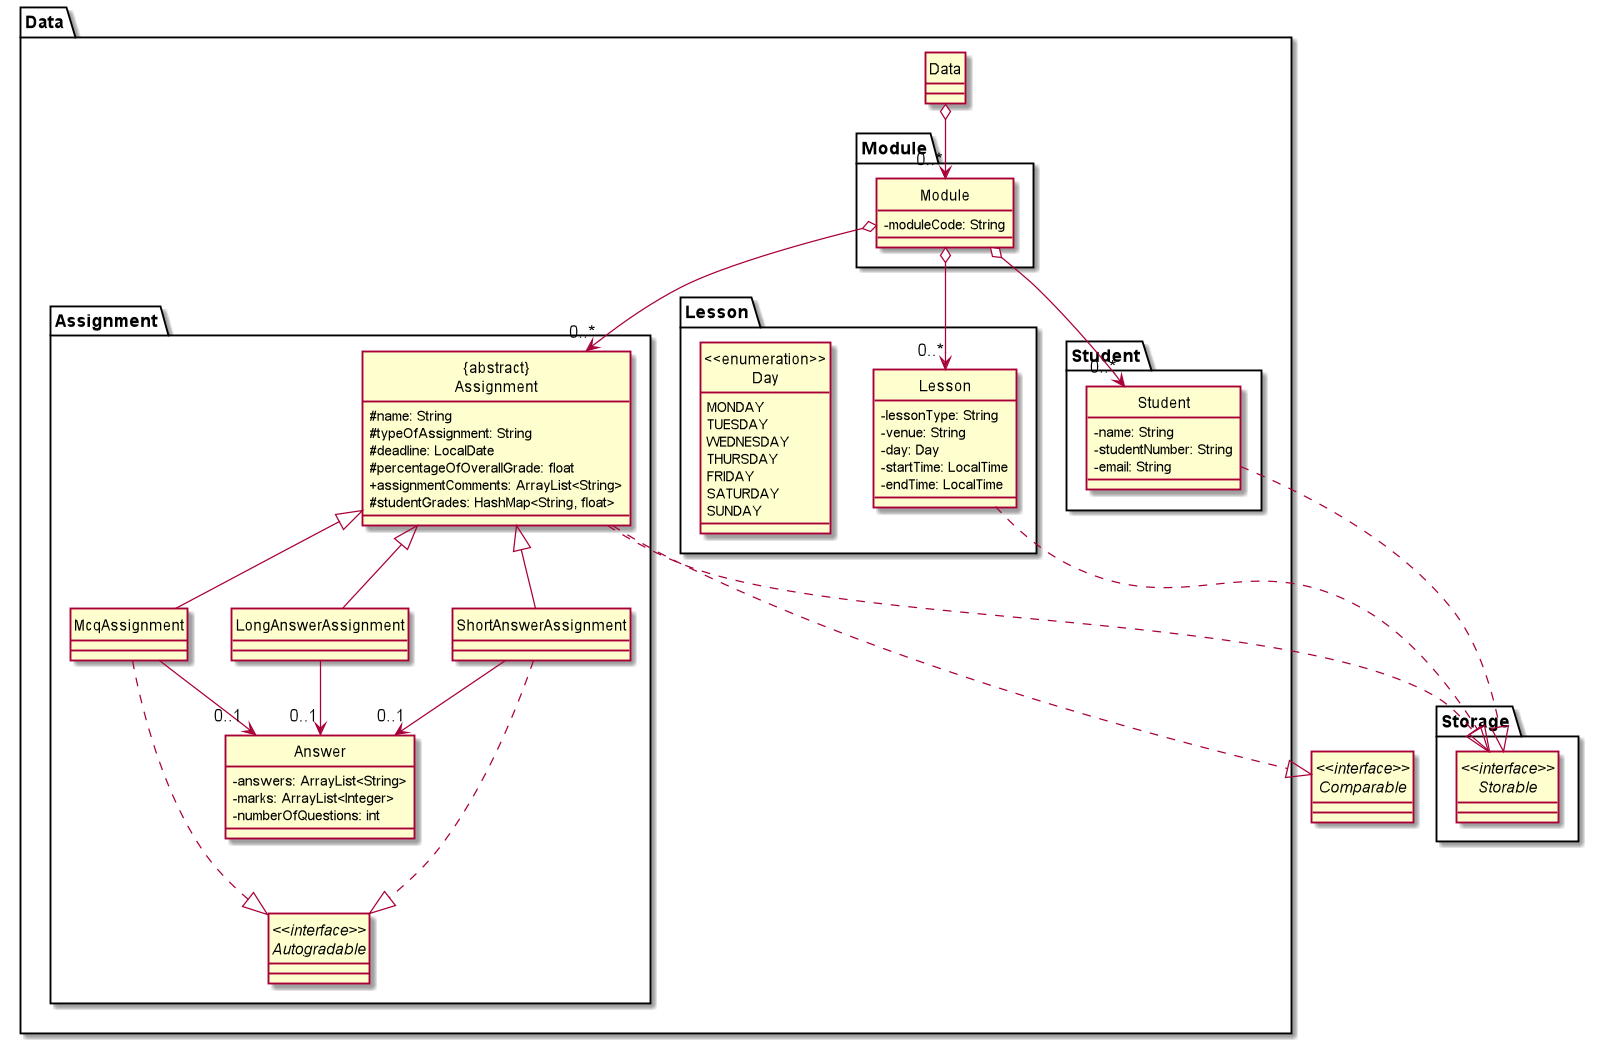

The diagram above was rendered by PlantUML. Its source (embedded in the PNG):
@startuml
hide circle
skinparam classAttributeIconSize 0

package Storage {
    interface "<<interface>>\nStorable" as Storable {
    }
}

interface "<<interface>>\nComparable" as Comparable {
}

package Data {
    class Data {
    }
    
    package Module {
        class Module {
                -moduleCode: String
            }
    }
    
    package Assignment {
        interface "<<interface>>\nAutogradable" as Autogradable {
        }
    
        class "{abstract}\nAssignment" as Assignment {
            #name: String
            #typeOfAssignment: String
            #deadline: LocalDate
            #percentageOfOverallGrade: float
            +assignmentComments: ArrayList<String>
            #studentGrades: HashMap<String, float>
        }
    
        class Answer {
            -answers: ArrayList<String>
            -marks: ArrayList<Integer>
            -numberOfQuestions: int
        }
    
        class LongAnswerAssignment {
        }
    
        class McqAssignment {
        }
    
        class ShortAnswerAssignment {
        }
    }
    
    package Lesson {
        class Lesson {
            -lessonType: String
            -venue: String
            -day: Day
            -startTime: LocalTime
            -endTime: LocalTime
        }
        enum "<<enumeration>>\nDay" {
                MONDAY
                TUESDAY
                WEDNESDAY
                THURSDAY
                FRIDAY
                SATURDAY
                SUNDAY
            }
    }
    
    package Student {
        class Student {
            -name: String
            -studentNumber: String
            -email: String
        }
    }
}

Assignment ...|> Storable
Lesson ...|> Storable
Student ...|> Storable
Assignment ...|> Comparable

Data o--> "0..*" Module
Module o--> "0..*" Assignment
Assignment <|-- LongAnswerAssignment
Assignment <|-- McqAssignment
Assignment <|-- ShortAnswerAssignment
LongAnswerAssignment --> "0..1" Answer
McqAssignment --> "0..1" Answer
ShortAnswerAssignment --> "0..1" Answer
McqAssignment ...|> Autogradable
ShortAnswerAssignment ...|> Autogradable

Module o--> "0..*" Lesson
Module o--> "0..*" Student








@enduml